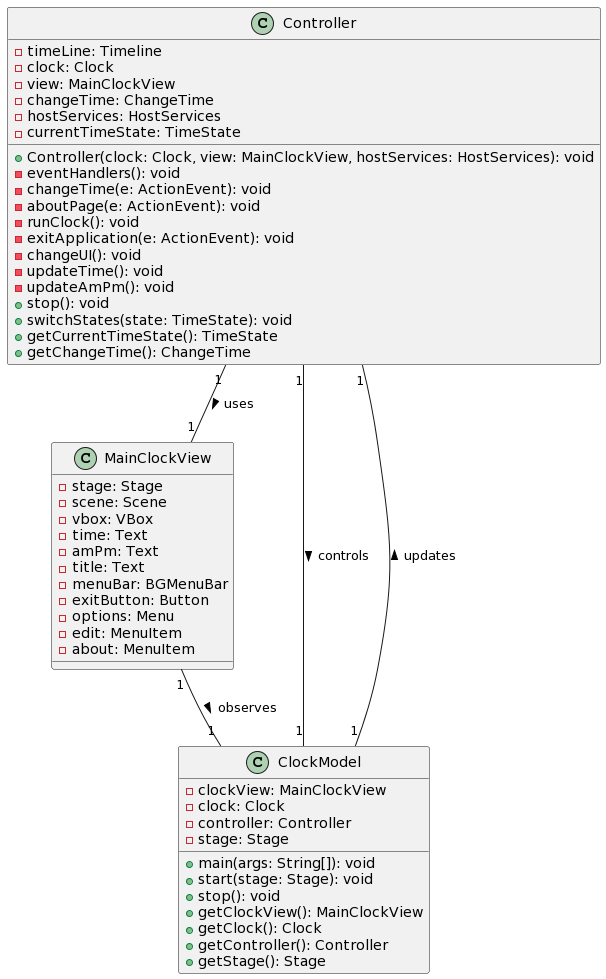

The diagram above was rendered by PlantUML. Its source (embedded in the PNG):
@startuml
class Controller {
    -timeLine: Timeline
    -clock: Clock
    -view: MainClockView
    -changeTime: ChangeTime
    -hostServices: HostServices
    -currentTimeState: TimeState
    +Controller(clock: Clock, view: MainClockView, hostServices: HostServices): void
    -eventHandlers(): void
    -changeTime(e: ActionEvent): void
    -aboutPage(e: ActionEvent): void
    -runClock(): void
    -exitApplication(e: ActionEvent): void
    -changeUI(): void
    -updateTime(): void
    -updateAmPm(): void
    +stop(): void
    +switchStates(state: TimeState): void
    +getCurrentTimeState(): TimeState
    +getChangeTime(): ChangeTime
}

class MainClockView {
    -stage: Stage
    -scene: Scene
    -vbox: VBox
    -time: Text
    -amPm: Text
    -title: Text
    -menuBar: BGMenuBar
    -exitButton: Button
    -options: Menu
    -edit: MenuItem
    -about: MenuItem
}

class ClockModel {
    -clockView: MainClockView
    -clock: Clock
    -controller: Controller
    -stage: Stage
    +main(args: String[]): void
    +start(stage: Stage): void
    +stop(): void
    +getClockView(): MainClockView
    +getClock(): Clock
    +getController(): Controller
    +getStage(): Stage
}

Controller "1" -- "1" MainClockView : uses >
MainClockView "1" -- "1" ClockModel : observes >
Controller "1" -- "1" ClockModel : controls >
ClockModel "1" -- "1" Controller : updates >
@enduml